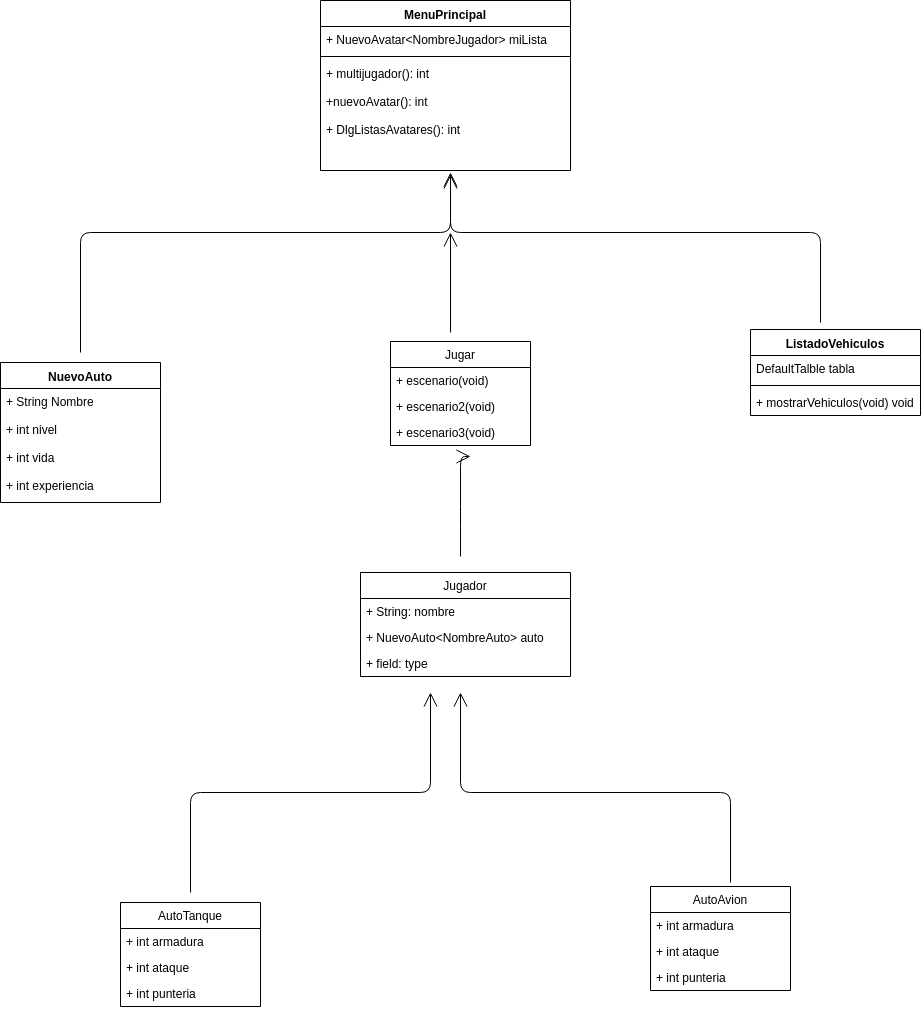

The diagram above was exported from draw.io. Its source (the exported page's mxGraphModel, read from the mxfile embedded in the PNG):
<mxGraphModel dx="840" dy="457" grid="1" gridSize="10" guides="1" tooltips="1" connect="1" arrows="1" fold="1" page="1" pageScale="1" pageWidth="827" pageHeight="1169" math="0" shadow="0">
  <root>
    <mxCell id="0" />
    <mxCell id="1" parent="0" />
    <mxCell id="SbS23oXLlkT61wUndADK-51" value="MenuPrincipal" style="swimlane;fontStyle=1;align=center;verticalAlign=top;childLayout=stackLayout;horizontal=1;startSize=26;horizontalStack=0;resizeParent=1;resizeParentMax=0;resizeLast=0;collapsible=1;marginBottom=0;" vertex="1" parent="1">
      <mxGeometry x="330" y="98" width="250" height="170" as="geometry" />
    </mxCell>
    <mxCell id="SbS23oXLlkT61wUndADK-52" value="+ NuevoAvatar&lt;NombreJugador&gt; miLista" style="text;strokeColor=none;fillColor=none;align=left;verticalAlign=top;spacingLeft=4;spacingRight=4;overflow=hidden;rotatable=0;points=[[0,0.5],[1,0.5]];portConstraint=eastwest;" vertex="1" parent="SbS23oXLlkT61wUndADK-51">
      <mxGeometry y="26" width="250" height="26" as="geometry" />
    </mxCell>
    <mxCell id="SbS23oXLlkT61wUndADK-53" value="" style="line;strokeWidth=1;fillColor=none;align=left;verticalAlign=middle;spacingTop=-1;spacingLeft=3;spacingRight=3;rotatable=0;labelPosition=right;points=[];portConstraint=eastwest;" vertex="1" parent="SbS23oXLlkT61wUndADK-51">
      <mxGeometry y="52" width="250" height="8" as="geometry" />
    </mxCell>
    <mxCell id="SbS23oXLlkT61wUndADK-54" value="+ multijugador(): int&#10;&#10;+nuevoAvatar(): int&#10;&#10;+ DlgListasAvatares(): int" style="text;strokeColor=none;fillColor=none;align=left;verticalAlign=top;spacingLeft=4;spacingRight=4;overflow=hidden;rotatable=0;points=[[0,0.5],[1,0.5]];portConstraint=eastwest;" vertex="1" parent="SbS23oXLlkT61wUndADK-51">
      <mxGeometry y="60" width="250" height="110" as="geometry" />
    </mxCell>
    <mxCell id="SbS23oXLlkT61wUndADK-59" value="" style="endArrow=open;endFill=1;endSize=12;html=1;" edge="1" parent="1">
      <mxGeometry width="160" relative="1" as="geometry">
        <mxPoint x="90" y="450" as="sourcePoint" />
        <mxPoint x="460" y="270" as="targetPoint" />
        <Array as="points">
          <mxPoint x="90" y="330" />
          <mxPoint x="460" y="330" />
        </Array>
      </mxGeometry>
    </mxCell>
    <mxCell id="SbS23oXLlkT61wUndADK-68" value="NuevoAuto" style="swimlane;fontStyle=1;align=center;verticalAlign=top;childLayout=stackLayout;horizontal=1;startSize=26;horizontalStack=0;resizeParent=1;resizeParentMax=0;resizeLast=0;collapsible=1;marginBottom=0;" vertex="1" parent="1">
      <mxGeometry x="10" y="460" width="160" height="140" as="geometry" />
    </mxCell>
    <mxCell id="SbS23oXLlkT61wUndADK-69" value="+ String Nombre&#10;&#10;+ int nivel&#10;&#10;+ int vida&#10;&#10;+ int experiencia&#10;&#10;&#10;&#10;&#10;" style="text;strokeColor=none;fillColor=none;align=left;verticalAlign=top;spacingLeft=4;spacingRight=4;overflow=hidden;rotatable=0;points=[[0,0.5],[1,0.5]];portConstraint=eastwest;" vertex="1" parent="SbS23oXLlkT61wUndADK-68">
      <mxGeometry y="26" width="160" height="114" as="geometry" />
    </mxCell>
    <mxCell id="SbS23oXLlkT61wUndADK-76" value="" style="endArrow=open;endFill=1;endSize=12;html=1;" edge="1" parent="1">
      <mxGeometry width="160" relative="1" as="geometry">
        <mxPoint x="460" y="430" as="sourcePoint" />
        <mxPoint x="460" y="330" as="targetPoint" />
      </mxGeometry>
    </mxCell>
    <mxCell id="SbS23oXLlkT61wUndADK-81" value="Jugar" style="swimlane;fontStyle=0;childLayout=stackLayout;horizontal=1;startSize=26;fillColor=none;horizontalStack=0;resizeParent=1;resizeParentMax=0;resizeLast=0;collapsible=1;marginBottom=0;" vertex="1" parent="1">
      <mxGeometry x="400" y="439" width="140" height="104" as="geometry" />
    </mxCell>
    <mxCell id="SbS23oXLlkT61wUndADK-82" value="+ escenario(void)&#10;&#10;&#10;" style="text;strokeColor=none;fillColor=none;align=left;verticalAlign=top;spacingLeft=4;spacingRight=4;overflow=hidden;rotatable=0;points=[[0,0.5],[1,0.5]];portConstraint=eastwest;" vertex="1" parent="SbS23oXLlkT61wUndADK-81">
      <mxGeometry y="26" width="140" height="26" as="geometry" />
    </mxCell>
    <mxCell id="SbS23oXLlkT61wUndADK-83" value="+ escenario2(void)" style="text;strokeColor=none;fillColor=none;align=left;verticalAlign=top;spacingLeft=4;spacingRight=4;overflow=hidden;rotatable=0;points=[[0,0.5],[1,0.5]];portConstraint=eastwest;" vertex="1" parent="SbS23oXLlkT61wUndADK-81">
      <mxGeometry y="52" width="140" height="26" as="geometry" />
    </mxCell>
    <mxCell id="SbS23oXLlkT61wUndADK-84" value="+ escenario3(void)" style="text;strokeColor=none;fillColor=none;align=left;verticalAlign=top;spacingLeft=4;spacingRight=4;overflow=hidden;rotatable=0;points=[[0,0.5],[1,0.5]];portConstraint=eastwest;" vertex="1" parent="SbS23oXLlkT61wUndADK-81">
      <mxGeometry y="78" width="140" height="26" as="geometry" />
    </mxCell>
    <mxCell id="SbS23oXLlkT61wUndADK-85" value="" style="endArrow=open;endFill=1;endSize=12;html=1;" edge="1" parent="1">
      <mxGeometry width="160" relative="1" as="geometry">
        <mxPoint x="830" y="420" as="sourcePoint" />
        <mxPoint x="460" y="272" as="targetPoint" />
        <Array as="points">
          <mxPoint x="830" y="330" />
          <mxPoint x="460" y="330" />
        </Array>
      </mxGeometry>
    </mxCell>
    <mxCell id="SbS23oXLlkT61wUndADK-86" value="ListadoVehiculos" style="swimlane;fontStyle=1;align=center;verticalAlign=top;childLayout=stackLayout;horizontal=1;startSize=26;horizontalStack=0;resizeParent=1;resizeParentMax=0;resizeLast=0;collapsible=1;marginBottom=0;" vertex="1" parent="1">
      <mxGeometry x="760" y="427" width="170" height="86" as="geometry" />
    </mxCell>
    <mxCell id="SbS23oXLlkT61wUndADK-87" value="DefaultTalble tabla" style="text;strokeColor=none;fillColor=none;align=left;verticalAlign=top;spacingLeft=4;spacingRight=4;overflow=hidden;rotatable=0;points=[[0,0.5],[1,0.5]];portConstraint=eastwest;" vertex="1" parent="SbS23oXLlkT61wUndADK-86">
      <mxGeometry y="26" width="170" height="26" as="geometry" />
    </mxCell>
    <mxCell id="SbS23oXLlkT61wUndADK-88" value="" style="line;strokeWidth=1;fillColor=none;align=left;verticalAlign=middle;spacingTop=-1;spacingLeft=3;spacingRight=3;rotatable=0;labelPosition=right;points=[];portConstraint=eastwest;" vertex="1" parent="SbS23oXLlkT61wUndADK-86">
      <mxGeometry y="52" width="170" height="8" as="geometry" />
    </mxCell>
    <mxCell id="SbS23oXLlkT61wUndADK-89" value="+ mostrarVehiculos(void) void" style="text;strokeColor=none;fillColor=none;align=left;verticalAlign=top;spacingLeft=4;spacingRight=4;overflow=hidden;rotatable=0;points=[[0,0.5],[1,0.5]];portConstraint=eastwest;" vertex="1" parent="SbS23oXLlkT61wUndADK-86">
      <mxGeometry y="60" width="170" height="26" as="geometry" />
    </mxCell>
    <mxCell id="SbS23oXLlkT61wUndADK-90" value="" style="endArrow=open;endFill=1;endSize=12;html=1;" edge="1" parent="1">
      <mxGeometry width="160" relative="1" as="geometry">
        <mxPoint x="470" y="654" as="sourcePoint" />
        <mxPoint x="480" y="554" as="targetPoint" />
        <Array as="points">
          <mxPoint x="470" y="614" />
          <mxPoint x="470" y="554" />
        </Array>
      </mxGeometry>
    </mxCell>
    <mxCell id="SbS23oXLlkT61wUndADK-92" value="Jugador" style="swimlane;fontStyle=0;childLayout=stackLayout;horizontal=1;startSize=26;fillColor=none;horizontalStack=0;resizeParent=1;resizeParentMax=0;resizeLast=0;collapsible=1;marginBottom=0;" vertex="1" parent="1">
      <mxGeometry x="370" y="670" width="210" height="104" as="geometry" />
    </mxCell>
    <mxCell id="SbS23oXLlkT61wUndADK-93" value="+ String: nombre" style="text;strokeColor=none;fillColor=none;align=left;verticalAlign=top;spacingLeft=4;spacingRight=4;overflow=hidden;rotatable=0;points=[[0,0.5],[1,0.5]];portConstraint=eastwest;" vertex="1" parent="SbS23oXLlkT61wUndADK-92">
      <mxGeometry y="26" width="210" height="26" as="geometry" />
    </mxCell>
    <mxCell id="SbS23oXLlkT61wUndADK-94" value="+ NuevoAuto&lt;NombreAuto&gt; auto" style="text;strokeColor=none;fillColor=none;align=left;verticalAlign=top;spacingLeft=4;spacingRight=4;overflow=hidden;rotatable=0;points=[[0,0.5],[1,0.5]];portConstraint=eastwest;" vertex="1" parent="SbS23oXLlkT61wUndADK-92">
      <mxGeometry y="52" width="210" height="26" as="geometry" />
    </mxCell>
    <mxCell id="SbS23oXLlkT61wUndADK-95" value="+ field: type" style="text;strokeColor=none;fillColor=none;align=left;verticalAlign=top;spacingLeft=4;spacingRight=4;overflow=hidden;rotatable=0;points=[[0,0.5],[1,0.5]];portConstraint=eastwest;" vertex="1" parent="SbS23oXLlkT61wUndADK-92">
      <mxGeometry y="78" width="210" height="26" as="geometry" />
    </mxCell>
    <mxCell id="SbS23oXLlkT61wUndADK-96" value="" style="endArrow=open;endFill=1;endSize=12;html=1;" edge="1" parent="1">
      <mxGeometry width="160" relative="1" as="geometry">
        <mxPoint x="200" y="990" as="sourcePoint" />
        <mxPoint x="440" y="790" as="targetPoint" />
        <Array as="points">
          <mxPoint x="200" y="890" />
          <mxPoint x="440" y="890" />
        </Array>
      </mxGeometry>
    </mxCell>
    <mxCell id="SbS23oXLlkT61wUndADK-97" value="" style="endArrow=open;endFill=1;endSize=12;html=1;" edge="1" parent="1">
      <mxGeometry width="160" relative="1" as="geometry">
        <mxPoint x="740" y="980" as="sourcePoint" />
        <mxPoint x="470" y="790" as="targetPoint" />
        <Array as="points">
          <mxPoint x="740" y="890" />
          <mxPoint x="470" y="890" />
        </Array>
      </mxGeometry>
    </mxCell>
    <mxCell id="SbS23oXLlkT61wUndADK-102" value="AutoTanque" style="swimlane;fontStyle=0;childLayout=stackLayout;horizontal=1;startSize=26;fillColor=none;horizontalStack=0;resizeParent=1;resizeParentMax=0;resizeLast=0;collapsible=1;marginBottom=0;" vertex="1" parent="1">
      <mxGeometry x="130" y="1000" width="140" height="104" as="geometry" />
    </mxCell>
    <mxCell id="SbS23oXLlkT61wUndADK-103" value="+ int armadura" style="text;strokeColor=none;fillColor=none;align=left;verticalAlign=top;spacingLeft=4;spacingRight=4;overflow=hidden;rotatable=0;points=[[0,0.5],[1,0.5]];portConstraint=eastwest;" vertex="1" parent="SbS23oXLlkT61wUndADK-102">
      <mxGeometry y="26" width="140" height="26" as="geometry" />
    </mxCell>
    <mxCell id="SbS23oXLlkT61wUndADK-104" value="+ int ataque" style="text;strokeColor=none;fillColor=none;align=left;verticalAlign=top;spacingLeft=4;spacingRight=4;overflow=hidden;rotatable=0;points=[[0,0.5],[1,0.5]];portConstraint=eastwest;" vertex="1" parent="SbS23oXLlkT61wUndADK-102">
      <mxGeometry y="52" width="140" height="26" as="geometry" />
    </mxCell>
    <mxCell id="SbS23oXLlkT61wUndADK-105" value="+ int punteria" style="text;strokeColor=none;fillColor=none;align=left;verticalAlign=top;spacingLeft=4;spacingRight=4;overflow=hidden;rotatable=0;points=[[0,0.5],[1,0.5]];portConstraint=eastwest;" vertex="1" parent="SbS23oXLlkT61wUndADK-102">
      <mxGeometry y="78" width="140" height="26" as="geometry" />
    </mxCell>
    <mxCell id="SbS23oXLlkT61wUndADK-110" value="AutoAvion" style="swimlane;fontStyle=0;childLayout=stackLayout;horizontal=1;startSize=26;fillColor=none;horizontalStack=0;resizeParent=1;resizeParentMax=0;resizeLast=0;collapsible=1;marginBottom=0;" vertex="1" parent="1">
      <mxGeometry x="660" y="984" width="140" height="104" as="geometry" />
    </mxCell>
    <mxCell id="SbS23oXLlkT61wUndADK-111" value="+ int armadura" style="text;strokeColor=none;fillColor=none;align=left;verticalAlign=top;spacingLeft=4;spacingRight=4;overflow=hidden;rotatable=0;points=[[0,0.5],[1,0.5]];portConstraint=eastwest;" vertex="1" parent="SbS23oXLlkT61wUndADK-110">
      <mxGeometry y="26" width="140" height="26" as="geometry" />
    </mxCell>
    <mxCell id="SbS23oXLlkT61wUndADK-112" value="+ int ataque" style="text;strokeColor=none;fillColor=none;align=left;verticalAlign=top;spacingLeft=4;spacingRight=4;overflow=hidden;rotatable=0;points=[[0,0.5],[1,0.5]];portConstraint=eastwest;" vertex="1" parent="SbS23oXLlkT61wUndADK-110">
      <mxGeometry y="52" width="140" height="26" as="geometry" />
    </mxCell>
    <mxCell id="SbS23oXLlkT61wUndADK-113" value="+ int punteria" style="text;strokeColor=none;fillColor=none;align=left;verticalAlign=top;spacingLeft=4;spacingRight=4;overflow=hidden;rotatable=0;points=[[0,0.5],[1,0.5]];portConstraint=eastwest;" vertex="1" parent="SbS23oXLlkT61wUndADK-110">
      <mxGeometry y="78" width="140" height="26" as="geometry" />
    </mxCell>
  </root>
</mxGraphModel>